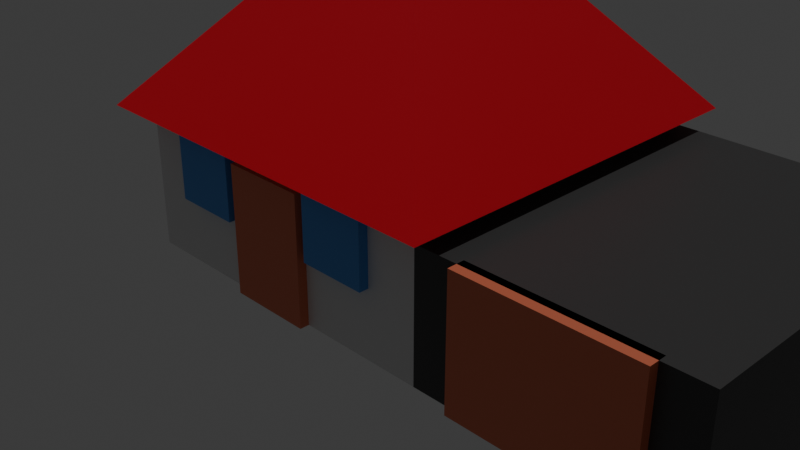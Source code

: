 # Source: Haus_mit_Garage_.blend  (saved by Blender 5.1.30; exported with 4.5.12 LTS)
import bpy
from mathutils import Matrix  # noqa: F401  (used for matrix-valued properties, if any)

bpy.ops.wm.read_factory_settings(use_empty=True)
scene = bpy.context.scene
scene.name = 'Scene'

# ---- collections
col_collection = bpy.data.collections.new('Collection'); scene.collection.children.link(col_collection)

# ---- materials (node trees are filled in below, after node groups)
mat_haus_mat = bpy.data.materials.new('Haus_Mat')
mat_haus_mat.diffuse_color = (0.8, 0.7, 0.6, 1.0)
mat_dach_mat = bpy.data.materials.new('Dach_Mat')
mat_dach_mat.diffuse_color = (0.5, 0.1, 0.1, 1.0)
mat_t_r_mat = bpy.data.materials.new('Tür_Mat')
mat_t_r_mat.diffuse_color = (0.3, 0.2, 0.1, 1.0)
mat_fenster_mat = bpy.data.materials.new('Fenster_Mat')
mat_fenster_mat.diffuse_color = (0.2, 0.5, 0.8, 1.0)
mat_garage_mat = bpy.data.materials.new('Garage_Mat')
mat_garage_mat.diffuse_color = (0.7, 0.7, 0.7, 1.0)

# ---- material node trees
mat_haus_mat.use_nodes = True; mat_haus_mat.node_tree.nodes.clear()
_N = mat_haus_mat.node_tree.nodes; _L = mat_haus_mat.node_tree.links
n0 = _N.new('ShaderNodeBsdfPrincipled'); n0.name = 'Principled BSDF'; n0.location = (-200, 100)
n1 = _N.new('ShaderNodeOutputMaterial'); n1.name = 'Material Output'; n1.location = (200, 100)
_L.new(n0.outputs[0], n1.inputs[0])
n1.is_active_output = True
mat_dach_mat.use_nodes = True; mat_dach_mat.node_tree.nodes.clear()
_N = mat_dach_mat.node_tree.nodes; _L = mat_dach_mat.node_tree.links
n0 = _N.new('ShaderNodeBsdfPrincipled'); n0.name = 'Principled BSDF'; n0.location = (-200, 100)
n0.inputs[0].default_value = (0.8, 0.005543, 0.02433, 1.0)
n1 = _N.new('ShaderNodeOutputMaterial'); n1.name = 'Material Output'; n1.location = (200, 100)
_L.new(n0.outputs[0], n1.inputs[0])
n1.is_active_output = True
mat_t_r_mat.use_nodes = True; mat_t_r_mat.node_tree.nodes.clear()
_N = mat_t_r_mat.node_tree.nodes; _L = mat_t_r_mat.node_tree.links
n0 = _N.new('ShaderNodeBsdfPrincipled'); n0.name = 'Principled BSDF'; n0.location = (-200, 100)
n0.inputs[0].default_value = (0.8, 0.1983, 0.1004, 1.0)
n1 = _N.new('ShaderNodeOutputMaterial'); n1.name = 'Material Output'; n1.location = (200, 100)
_L.new(n0.outputs[0], n1.inputs[0])
n1.is_active_output = True
mat_fenster_mat.use_nodes = True; mat_fenster_mat.node_tree.nodes.clear()
_N = mat_fenster_mat.node_tree.nodes; _L = mat_fenster_mat.node_tree.links
n0 = _N.new('ShaderNodeBsdfPrincipled'); n0.name = 'Principled BSDF'; n0.location = (-200, 100)
n0.inputs[0].default_value = (0.07831, 0.3033, 0.8, 1.0)
n1 = _N.new('ShaderNodeOutputMaterial'); n1.name = 'Material Output'; n1.location = (200, 100)
_L.new(n0.outputs[0], n1.inputs[0])
n1.is_active_output = True
mat_garage_mat.use_nodes = True; mat_garage_mat.node_tree.nodes.clear()
_N = mat_garage_mat.node_tree.nodes; _L = mat_garage_mat.node_tree.links
n0 = _N.new('ShaderNodeBsdfPrincipled'); n0.name = 'Principled BSDF'; n0.location = (-200, 100)
n0.inputs[0].default_value = (0.05301, 0.05301, 0.05301, 1.0)
n1 = _N.new('ShaderNodeOutputMaterial'); n1.name = 'Material Output'; n1.location = (200, 100)
_L.new(n0.outputs[0], n1.inputs[0])
n1.is_active_output = True

# ---- world
world_world = bpy.data.worlds.new('World'); scene.world = world_world
world_world.use_nodes = True; world_world.node_tree.nodes.clear()
_N = world_world.node_tree.nodes; _L = world_world.node_tree.links
n0 = _N.new('ShaderNodeOutputWorld'); n0.name = 'World Output'; n0.location = (200, 100)
n1 = _N.new('ShaderNodeBackground'); n1.name = 'Background'; n1.location = (-200, 100)
n1.inputs[0].default_value = (0.05088, 0.05088, 0.05088, 1.0)
_L.new(n1.outputs[0], n0.inputs[0])
n0.is_active_output = True
world_world.color = (0.05088, 0.05088, 0.05088)
world_world.sun_shadow_jitter_overblur = 0.0

# ---- cameras
cam_camera_001 = bpy.data.cameras.new('Camera.001')

# ---- lights
light_sun = bpy.data.lights.new('Sun', 'SUN')
light_sun.energy = 1.0

# ---- meshes
me_cube_007 = bpy.data.meshes.new('Cube.007')
me_cube_007.from_pydata([(-1.0, -1.0, -1.0), (-1.0, -1.0, 1.0), (-1.0, 1.0, -1.0), (-1.0, 1.0, 1.0), (1.0, -1.0, -1.0), (1.0, -1.0, 1.0), (1.0, 1.0, -1.0), (1.0, 1.0, 1.0)], [], [(0, 1, 3, 2), (2, 3, 7, 6), (6, 7, 5, 4), (4, 5, 1, 0), (2, 6, 4, 0), (7, 3, 1, 5)])
_uv = me_cube_007.uv_layers.new(name='UVMap')
_uv.uv.foreach_set('vector', [0.375, 0.0, 0.625, 0.0, 0.625, 0.25, 0.375, 0.25, 0.375, 0.25, 0.625, 0.25, 0.625, 0.5, 0.375, 0.5, 0.375, 0.5, 0.625, 0.5, 0.625, 0.75, 0.375, 0.75, 0.375, 0.75, 0.625, 0.75, 0.625, 1.0, 0.375, 1.0, 0.125, 0.5, 0.375, 0.5, 0.375, 0.75, 0.125, 0.75, 0.625, 0.5, 0.875, 0.5, 0.875, 0.75, 0.625, 0.75])
me_cube_007.materials.append(mat_haus_mat)
me_cube_007.update()
me_cone_001 = bpy.data.meshes.new('Cone.001')
me_cone_001.from_pydata([(0.0, 1.0, -1.0), (1.0, 0.0, -1.0), (0.0, -1.0, -1.0), (-1.0, 0.0, -1.0), (0.0, 0.0, 1.0)], [], [(0, 4, 1), (1, 4, 2), (0, 1, 2, 3), (2, 4, 3), (3, 4, 0)])
_uv = me_cone_001.uv_layers.new(name='UVMap')
_uv.uv.foreach_set('vector', [0.25, 0.49, 0.25, 0.25, 0.49, 0.25, 0.49, 0.25, 0.25, 0.25, 0.25, 0.01, 0.75, 0.49, 0.99, 0.25, 0.75, 0.01, 0.51, 0.25, 0.25, 0.01, 0.25, 0.25, 0.01, 0.25, 0.01, 0.25, 0.25, 0.25, 0.25, 0.49])
me_cone_001.materials.append(mat_dach_mat)
me_cone_001.update()
me_cube_008 = bpy.data.meshes.new('Cube.008')
me_cube_008.from_pydata([(-1.0, -1.0, -1.0), (-1.0, -1.0, 1.0), (-1.0, 1.0, -1.0), (-1.0, 1.0, 1.0), (1.0, -1.0, -1.0), (1.0, -1.0, 1.0), (1.0, 1.0, -1.0), (1.0, 1.0, 1.0)], [], [(0, 1, 3, 2), (2, 3, 7, 6), (6, 7, 5, 4), (4, 5, 1, 0), (2, 6, 4, 0), (7, 3, 1, 5)])
_uv = me_cube_008.uv_layers.new(name='UVMap')
_uv.uv.foreach_set('vector', [0.375, 0.0, 0.625, 0.0, 0.625, 0.25, 0.375, 0.25, 0.375, 0.25, 0.625, 0.25, 0.625, 0.5, 0.375, 0.5, 0.375, 0.5, 0.625, 0.5, 0.625, 0.75, 0.375, 0.75, 0.375, 0.75, 0.625, 0.75, 0.625, 1.0, 0.375, 1.0, 0.125, 0.5, 0.375, 0.5, 0.375, 0.75, 0.125, 0.75, 0.625, 0.5, 0.875, 0.5, 0.875, 0.75, 0.625, 0.75])
me_cube_008.materials.append(mat_t_r_mat)
me_cube_008.update()
me_cube_009 = bpy.data.meshes.new('Cube.009')
me_cube_009.from_pydata([(-1.0, -1.0, -1.0), (-1.0, -1.0, 1.0), (-1.0, 1.0, -1.0), (-1.0, 1.0, 1.0), (1.0, -1.0, -1.0), (1.0, -1.0, 1.0), (1.0, 1.0, -1.0), (1.0, 1.0, 1.0)], [], [(0, 1, 3, 2), (2, 3, 7, 6), (6, 7, 5, 4), (4, 5, 1, 0), (2, 6, 4, 0), (7, 3, 1, 5)])
_uv = me_cube_009.uv_layers.new(name='UVMap')
_uv.uv.foreach_set('vector', [0.375, 0.0, 0.625, 0.0, 0.625, 0.25, 0.375, 0.25, 0.375, 0.25, 0.625, 0.25, 0.625, 0.5, 0.375, 0.5, 0.375, 0.5, 0.625, 0.5, 0.625, 0.75, 0.375, 0.75, 0.375, 0.75, 0.625, 0.75, 0.625, 1.0, 0.375, 1.0, 0.125, 0.5, 0.375, 0.5, 0.375, 0.75, 0.125, 0.75, 0.625, 0.5, 0.875, 0.5, 0.875, 0.75, 0.625, 0.75])
me_cube_009.materials.append(mat_fenster_mat)
me_cube_009.update()
me_cube_010 = bpy.data.meshes.new('Cube.010')
me_cube_010.from_pydata([(-1.0, -1.0, -1.0), (-1.0, -1.0, 1.0), (-1.0, 1.0, -1.0), (-1.0, 1.0, 1.0), (1.0, -1.0, -1.0), (1.0, -1.0, 1.0), (1.0, 1.0, -1.0), (1.0, 1.0, 1.0)], [], [(0, 1, 3, 2), (2, 3, 7, 6), (6, 7, 5, 4), (4, 5, 1, 0), (2, 6, 4, 0), (7, 3, 1, 5)])
_uv = me_cube_010.uv_layers.new(name='UVMap')
_uv.uv.foreach_set('vector', [0.375, 0.0, 0.625, 0.0, 0.625, 0.25, 0.375, 0.25, 0.375, 0.25, 0.625, 0.25, 0.625, 0.5, 0.375, 0.5, 0.375, 0.5, 0.625, 0.5, 0.625, 0.75, 0.375, 0.75, 0.375, 0.75, 0.625, 0.75, 0.625, 1.0, 0.375, 1.0, 0.125, 0.5, 0.375, 0.5, 0.375, 0.75, 0.125, 0.75, 0.625, 0.5, 0.875, 0.5, 0.875, 0.75, 0.625, 0.75])
me_cube_010.materials.append(mat_fenster_mat)
me_cube_010.update()
me_cube_011 = bpy.data.meshes.new('Cube.011')
me_cube_011.from_pydata([(-1.0, -1.0, -1.0), (-1.0, -1.0, 1.0), (-1.0, 1.0, -1.0), (-1.0, 1.0, 1.0), (1.0, -1.0, -1.0), (1.0, -1.0, 1.0), (1.0, 1.0, -1.0), (1.0, 1.0, 1.0)], [], [(0, 1, 3, 2), (2, 3, 7, 6), (6, 7, 5, 4), (4, 5, 1, 0), (2, 6, 4, 0), (7, 3, 1, 5)])
_uv = me_cube_011.uv_layers.new(name='UVMap')
_uv.uv.foreach_set('vector', [0.375, 0.0, 0.625, 0.0, 0.625, 0.25, 0.375, 0.25, 0.375, 0.25, 0.625, 0.25, 0.625, 0.5, 0.375, 0.5, 0.375, 0.5, 0.625, 0.5, 0.625, 0.75, 0.375, 0.75, 0.375, 0.75, 0.625, 0.75, 0.625, 1.0, 0.375, 1.0, 0.125, 0.5, 0.375, 0.5, 0.375, 0.75, 0.125, 0.75, 0.625, 0.5, 0.875, 0.5, 0.875, 0.75, 0.625, 0.75])
me_cube_011.materials.append(mat_garage_mat)
me_cube_011.update()
me_cube_012 = bpy.data.meshes.new('Cube.012')
me_cube_012.from_pydata([(-1.0, -1.0, -1.0), (-1.0, -1.0, 1.0), (-1.0, 1.0, -1.0), (-1.0, 1.0, 1.0), (1.0, -1.0, -1.0), (1.0, -1.0, 1.0), (1.0, 1.0, -1.0), (1.0, 1.0, 1.0)], [], [(0, 1, 3, 2), (2, 3, 7, 6), (6, 7, 5, 4), (4, 5, 1, 0), (2, 6, 4, 0), (7, 3, 1, 5)])
_uv = me_cube_012.uv_layers.new(name='UVMap')
_uv.uv.foreach_set('vector', [0.375, 0.0, 0.625, 0.0, 0.625, 0.25, 0.375, 0.25, 0.375, 0.25, 0.625, 0.25, 0.625, 0.5, 0.375, 0.5, 0.375, 0.5, 0.625, 0.5, 0.625, 0.75, 0.375, 0.75, 0.375, 0.75, 0.625, 0.75, 0.625, 1.0, 0.375, 1.0, 0.125, 0.5, 0.375, 0.5, 0.375, 0.75, 0.125, 0.75, 0.625, 0.5, 0.875, 0.5, 0.875, 0.75, 0.625, 0.75])
me_cube_012.materials.append(mat_t_r_mat)
me_cube_012.update()

# ---- objects
ob_haus = bpy.data.objects.new('Haus', me_cube_007)
ob_dach = bpy.data.objects.new('Dach', me_cone_001)
ob_t_r = bpy.data.objects.new('Tür', me_cube_008)
ob_fenster_links = bpy.data.objects.new('Fenster_links', me_cube_009)
ob_fenster_rechts = bpy.data.objects.new('Fenster_rechts', me_cube_010)
ob_garage = bpy.data.objects.new('Garage', me_cube_011)
ob_garagentor = bpy.data.objects.new('Garagentor', me_cube_012)
ob_camera = bpy.data.objects.new('Camera', cam_camera_001)
ob_sun = bpy.data.objects.new('Sun', light_sun)

# ---- transforms, parenting, visibility, modifiers, constraints
ob_haus.location = (0.0, 0.0, 1.0)
ob_haus.scale = (2.0, 2.0, 1.0)
ob_dach.location = (0.0, 0.0, 2.981)
ob_dach.rotation_euler = (0.0, 0.0, 0.785)
ob_dach.scale = (3.248, 3.248, 1.299)
ob_t_r.location = (0.0, -2.01, 0.75)
ob_t_r.scale = (0.5, 0.1, 0.75)
ob_fenster_links.location = (-1.0, -2.01, 1.2)
ob_fenster_links.scale = (0.4, 0.1, 0.4)
ob_fenster_rechts.location = (1.0, -2.01, 1.2)
ob_fenster_rechts.scale = (0.4, 0.1, 0.4)
ob_garage.location = (3.5, 0.0, 0.75)
ob_garage.scale = (1.5, 2.0, 0.75)
ob_garagentor.location = (3.5, -2.01, 0.75)
ob_garagentor.scale = (1.0, 0.1, 0.75)
ob_camera.location = (8.0, -8.0, 6.0)
ob_camera.rotation_euler = (1.1, 0.0, 0.8)
ob_sun.location = (5.0, -5.0, 10.0)

# ---- collection membership
col_collection.objects.link(ob_haus)
col_collection.objects.link(ob_dach)
col_collection.objects.link(ob_t_r)
col_collection.objects.link(ob_fenster_links)
col_collection.objects.link(ob_fenster_rechts)
col_collection.objects.link(ob_garage)
col_collection.objects.link(ob_garagentor)
col_collection.objects.link(ob_camera)
col_collection.objects.link(ob_sun)

# ---- scene / render settings (as saved in the file)
scene.camera = ob_camera
scene.frame_start = 1; scene.frame_end = 250; scene.frame_set(1)
scene.render.engine = 'BLENDER_EEVEE_NEXT'
scene.render.bake_bias = 0.0
scene.render.bake_samples = 0
scene.cycles.sampling_pattern = 'TABULATED_SOBOL'
scene.eevee.use_volume_custom_range = False
bpy.context.view_layer.update()
